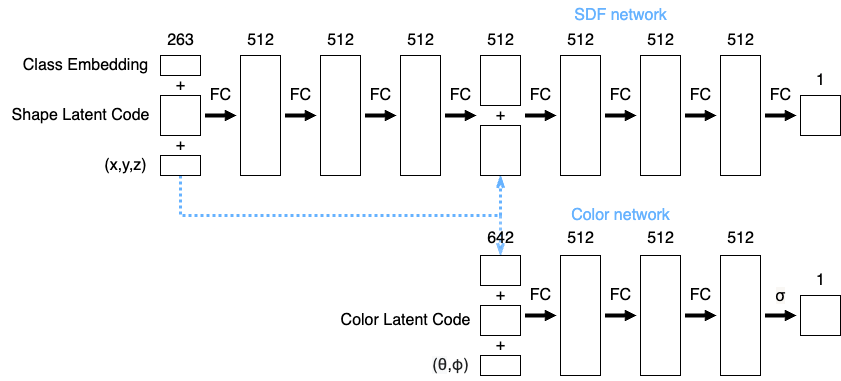

The diagram above was exported from draw.io. Its source (the exported page's mxGraphModel, read from the mxfile embedded in the PNG):
<mxGraphModel dx="1967" dy="729" grid="1" gridSize="10" guides="1" tooltips="1" connect="1" arrows="1" fold="1" page="1" pageScale="1" pageWidth="827" pageHeight="1169" math="0" shadow="0">
  <root>
    <mxCell id="0" />
    <mxCell id="1" parent="0" />
    <mxCell id="UnYFpuje1XW0g4KXc4RP-2" value="" style="rounded=0;whiteSpace=wrap;html=1;rotation=90;" parent="1" vertex="1">
      <mxGeometry x="160" y="200" width="120" height="40" as="geometry" />
    </mxCell>
    <mxCell id="UnYFpuje1XW0g4KXc4RP-3" value="" style="rounded=0;whiteSpace=wrap;html=1;rotation=90;" parent="1" vertex="1">
      <mxGeometry x="240" y="200" width="120" height="40" as="geometry" />
    </mxCell>
    <mxCell id="UnYFpuje1XW0g4KXc4RP-4" value="" style="rounded=0;whiteSpace=wrap;html=1;rotation=90;" parent="1" vertex="1">
      <mxGeometry x="320" y="200" width="120" height="40" as="geometry" />
    </mxCell>
    <mxCell id="UnYFpuje1XW0g4KXc4RP-6" value="" style="rounded=0;whiteSpace=wrap;html=1;rotation=90;" parent="1" vertex="1">
      <mxGeometry x="120" y="200" width="40" height="40" as="geometry" />
    </mxCell>
    <mxCell id="UnYFpuje1XW0g4KXc4RP-88" style="edgeStyle=orthogonalEdgeStyle;rounded=0;orthogonalLoop=1;jettySize=auto;html=1;exitX=1;exitY=0.5;exitDx=0;exitDy=0;entryX=0;entryY=0.5;entryDx=0;entryDy=0;opacity=80;strokeColor=#66B2FF;strokeWidth=3;fillColor=#dae8fc;dashed=1;endArrow=openThin;endFill=0;startSize=6;targetPerimeterSpacing=5;sourcePerimeterSpacing=5;dashPattern=1 1;" parent="1" source="UnYFpuje1XW0g4KXc4RP-9" target="UnYFpuje1XW0g4KXc4RP-75" edge="1">
      <mxGeometry relative="1" as="geometry" />
    </mxCell>
    <mxCell id="UnYFpuje1XW0g4KXc4RP-89" style="edgeStyle=orthogonalEdgeStyle;rounded=0;orthogonalLoop=1;jettySize=auto;html=1;exitX=1;exitY=0.5;exitDx=0;exitDy=0;entryX=1;entryY=0.5;entryDx=0;entryDy=0;targetPerimeterSpacing=5;sourcePerimeterSpacing=5;endArrow=openThin;endFill=0;strokeWidth=3;strokeColor=#66B2FF;dashed=1;dashPattern=1 1;" parent="1" source="UnYFpuje1XW0g4KXc4RP-9" target="UnYFpuje1XW0g4KXc4RP-20" edge="1">
      <mxGeometry relative="1" as="geometry">
        <Array as="points">
          <mxPoint x="140" y="320" />
          <mxPoint x="460" y="320" />
        </Array>
      </mxGeometry>
    </mxCell>
    <mxCell id="UnYFpuje1XW0g4KXc4RP-9" value="" style="rounded=0;whiteSpace=wrap;html=1;rotation=90;" parent="1" vertex="1">
      <mxGeometry x="130" y="250" width="20" height="40" as="geometry" />
    </mxCell>
    <mxCell id="UnYFpuje1XW0g4KXc4RP-10" value="&lt;font style=&quot;font-size: 16px;&quot;&gt;Shape Latent Code&lt;/font&gt;" style="text;html=1;align=center;verticalAlign=middle;resizable=0;points=[];autosize=1;strokeColor=none;fillColor=none;" parent="1" vertex="1">
      <mxGeometry x="-40" y="205" width="160" height="30" as="geometry" />
    </mxCell>
    <mxCell id="UnYFpuje1XW0g4KXc4RP-11" value="&lt;font style=&quot;font-size: 16px;&quot;&gt;(x,y,z)&lt;/font&gt;" style="text;html=1;align=center;verticalAlign=middle;resizable=0;points=[];autosize=1;strokeColor=none;fillColor=none;" parent="1" vertex="1">
      <mxGeometry x="50" y="255" width="70" height="30" as="geometry" />
    </mxCell>
    <mxCell id="UnYFpuje1XW0g4KXc4RP-12" value="&lt;font style=&quot;font-size: 16px;&quot;&gt;+&lt;/font&gt;" style="text;html=1;align=center;verticalAlign=middle;resizable=0;points=[];autosize=1;strokeColor=none;fillColor=none;" parent="1" vertex="1">
      <mxGeometry x="125" y="235" width="30" height="30" as="geometry" />
    </mxCell>
    <mxCell id="UnYFpuje1XW0g4KXc4RP-13" value="&lt;font style=&quot;font-size: 16px;&quot;&gt;263&lt;/font&gt;" style="text;html=1;align=center;verticalAlign=middle;resizable=0;points=[];autosize=1;strokeColor=none;fillColor=none;" parent="1" vertex="1">
      <mxGeometry x="115" y="130" width="50" height="30" as="geometry" />
    </mxCell>
    <mxCell id="UnYFpuje1XW0g4KXc4RP-14" value="&lt;font style=&quot;font-size: 16px;&quot;&gt;512&lt;/font&gt;" style="text;html=1;align=center;verticalAlign=middle;resizable=0;points=[];autosize=1;strokeColor=none;fillColor=none;" parent="1" vertex="1">
      <mxGeometry x="195" y="130" width="50" height="30" as="geometry" />
    </mxCell>
    <mxCell id="UnYFpuje1XW0g4KXc4RP-15" value="&lt;font style=&quot;font-size: 16px;&quot;&gt;512&lt;/font&gt;" style="text;html=1;align=center;verticalAlign=middle;resizable=0;points=[];autosize=1;strokeColor=none;fillColor=none;" parent="1" vertex="1">
      <mxGeometry x="275" y="130" width="50" height="30" as="geometry" />
    </mxCell>
    <mxCell id="UnYFpuje1XW0g4KXc4RP-16" value="&lt;font style=&quot;font-size: 16px;&quot;&gt;512&lt;/font&gt;" style="text;html=1;align=center;verticalAlign=middle;resizable=0;points=[];autosize=1;strokeColor=none;fillColor=none;" parent="1" vertex="1">
      <mxGeometry x="355" y="130" width="50" height="30" as="geometry" />
    </mxCell>
    <mxCell id="UnYFpuje1XW0g4KXc4RP-17" value="" style="rounded=0;whiteSpace=wrap;html=1;rotation=90;" parent="1" vertex="1">
      <mxGeometry x="435" y="165" width="50" height="40" as="geometry" />
    </mxCell>
    <mxCell id="UnYFpuje1XW0g4KXc4RP-20" value="" style="rounded=0;whiteSpace=wrap;html=1;rotation=90;" parent="1" vertex="1">
      <mxGeometry x="435" y="235" width="50" height="40" as="geometry" />
    </mxCell>
    <mxCell id="UnYFpuje1XW0g4KXc4RP-21" value="&lt;font style=&quot;font-size: 16px;&quot;&gt;+&lt;/font&gt;" style="text;html=1;align=center;verticalAlign=middle;resizable=0;points=[];autosize=1;strokeColor=none;fillColor=none;" parent="1" vertex="1">
      <mxGeometry x="445" y="205" width="30" height="30" as="geometry" />
    </mxCell>
    <mxCell id="UnYFpuje1XW0g4KXc4RP-22" value="&lt;font style=&quot;font-size: 16px;&quot;&gt;512&lt;/font&gt;" style="text;html=1;align=center;verticalAlign=middle;resizable=0;points=[];autosize=1;strokeColor=none;fillColor=none;" parent="1" vertex="1">
      <mxGeometry x="435" y="130" width="50" height="30" as="geometry" />
    </mxCell>
    <mxCell id="UnYFpuje1XW0g4KXc4RP-23" value="" style="rounded=0;whiteSpace=wrap;html=1;rotation=90;" parent="1" vertex="1">
      <mxGeometry x="480" y="200" width="120" height="40" as="geometry" />
    </mxCell>
    <mxCell id="UnYFpuje1XW0g4KXc4RP-24" value="&lt;font style=&quot;font-size: 16px;&quot;&gt;512&lt;/font&gt;" style="text;html=1;align=center;verticalAlign=middle;resizable=0;points=[];autosize=1;strokeColor=none;fillColor=none;" parent="1" vertex="1">
      <mxGeometry x="515" y="130" width="50" height="30" as="geometry" />
    </mxCell>
    <mxCell id="UnYFpuje1XW0g4KXc4RP-25" value="" style="rounded=0;whiteSpace=wrap;html=1;rotation=90;" parent="1" vertex="1">
      <mxGeometry x="560" y="200" width="120" height="40" as="geometry" />
    </mxCell>
    <mxCell id="UnYFpuje1XW0g4KXc4RP-26" value="&lt;font style=&quot;font-size: 16px;&quot;&gt;512&lt;/font&gt;" style="text;html=1;align=center;verticalAlign=middle;resizable=0;points=[];autosize=1;strokeColor=none;fillColor=none;" parent="1" vertex="1">
      <mxGeometry x="595" y="130" width="50" height="30" as="geometry" />
    </mxCell>
    <mxCell id="UnYFpuje1XW0g4KXc4RP-27" value="" style="rounded=0;whiteSpace=wrap;html=1;rotation=90;" parent="1" vertex="1">
      <mxGeometry x="640" y="200" width="120" height="40" as="geometry" />
    </mxCell>
    <mxCell id="UnYFpuje1XW0g4KXc4RP-28" value="&lt;font style=&quot;font-size: 16px;&quot;&gt;512&lt;/font&gt;" style="text;html=1;align=center;verticalAlign=middle;resizable=0;points=[];autosize=1;strokeColor=none;fillColor=none;" parent="1" vertex="1">
      <mxGeometry x="675" y="130" width="50" height="30" as="geometry" />
    </mxCell>
    <mxCell id="UnYFpuje1XW0g4KXc4RP-30" value="" style="rounded=0;whiteSpace=wrap;html=1;rotation=90;" parent="1" vertex="1">
      <mxGeometry x="760" y="200" width="40" height="40" as="geometry" />
    </mxCell>
    <mxCell id="UnYFpuje1XW0g4KXc4RP-32" value="" style="html=1;shadow=0;dashed=0;align=center;verticalAlign=middle;shape=mxgraph.arrows2.arrow;dy=0.69;dx=10.15;notch=0;fillColor=#000000;" parent="1" vertex="1">
      <mxGeometry x="165" y="215" width="30" height="10" as="geometry" />
    </mxCell>
    <mxCell id="UnYFpuje1XW0g4KXc4RP-34" value="" style="html=1;shadow=0;dashed=0;align=center;verticalAlign=middle;shape=mxgraph.arrows2.arrow;dy=0.69;dx=10.15;notch=0;fillColor=#000000;" parent="1" vertex="1">
      <mxGeometry x="245" y="215" width="30" height="10" as="geometry" />
    </mxCell>
    <mxCell id="UnYFpuje1XW0g4KXc4RP-35" value="" style="html=1;shadow=0;dashed=0;align=center;verticalAlign=middle;shape=mxgraph.arrows2.arrow;dy=0.69;dx=10.15;notch=0;fillColor=#000000;" parent="1" vertex="1">
      <mxGeometry x="325" y="215" width="30" height="10" as="geometry" />
    </mxCell>
    <mxCell id="UnYFpuje1XW0g4KXc4RP-36" value="" style="html=1;shadow=0;dashed=0;align=center;verticalAlign=middle;shape=mxgraph.arrows2.arrow;dy=0.69;dx=10.15;notch=0;fillColor=#000000;" parent="1" vertex="1">
      <mxGeometry x="405" y="215" width="30" height="10" as="geometry" />
    </mxCell>
    <mxCell id="UnYFpuje1XW0g4KXc4RP-37" value="" style="html=1;shadow=0;dashed=0;align=center;verticalAlign=middle;shape=mxgraph.arrows2.arrow;dy=0.69;dx=10.15;notch=0;fillColor=#000000;" parent="1" vertex="1">
      <mxGeometry x="485" y="215" width="30" height="10" as="geometry" />
    </mxCell>
    <mxCell id="UnYFpuje1XW0g4KXc4RP-38" value="" style="html=1;shadow=0;dashed=0;align=center;verticalAlign=middle;shape=mxgraph.arrows2.arrow;dy=0.69;dx=10.15;notch=0;fillColor=#000000;" parent="1" vertex="1">
      <mxGeometry x="565" y="215" width="30" height="10" as="geometry" />
    </mxCell>
    <mxCell id="UnYFpuje1XW0g4KXc4RP-39" value="" style="html=1;shadow=0;dashed=0;align=center;verticalAlign=middle;shape=mxgraph.arrows2.arrow;dy=0.69;dx=10.15;notch=0;fillColor=#000000;" parent="1" vertex="1">
      <mxGeometry x="645" y="215" width="30" height="10" as="geometry" />
    </mxCell>
    <mxCell id="UnYFpuje1XW0g4KXc4RP-40" value="" style="html=1;shadow=0;dashed=0;align=center;verticalAlign=middle;shape=mxgraph.arrows2.arrow;dy=0.69;dx=10.15;notch=0;fillColor=#000000;" parent="1" vertex="1">
      <mxGeometry x="725" y="215" width="30" height="10" as="geometry" />
    </mxCell>
    <mxCell id="UnYFpuje1XW0g4KXc4RP-43" value="&lt;font style=&quot;font-size: 16px;&quot;&gt;1&lt;/font&gt;" style="text;html=1;align=center;verticalAlign=middle;resizable=0;points=[];autosize=1;strokeColor=none;fillColor=none;" parent="1" vertex="1">
      <mxGeometry x="765" y="170" width="30" height="30" as="geometry" />
    </mxCell>
    <mxCell id="UnYFpuje1XW0g4KXc4RP-68" value="" style="rounded=0;whiteSpace=wrap;html=1;rotation=90;" parent="1" vertex="1">
      <mxGeometry x="480" y="400" width="120" height="40" as="geometry" />
    </mxCell>
    <mxCell id="UnYFpuje1XW0g4KXc4RP-69" value="&lt;font style=&quot;font-size: 16px;&quot;&gt;512&lt;/font&gt;" style="text;html=1;align=center;verticalAlign=middle;resizable=0;points=[];autosize=1;strokeColor=none;fillColor=none;" parent="1" vertex="1">
      <mxGeometry x="515" y="328" width="50" height="30" as="geometry" />
    </mxCell>
    <mxCell id="UnYFpuje1XW0g4KXc4RP-70" value="" style="rounded=0;whiteSpace=wrap;html=1;rotation=90;" parent="1" vertex="1">
      <mxGeometry x="560" y="400" width="120" height="40" as="geometry" />
    </mxCell>
    <mxCell id="UnYFpuje1XW0g4KXc4RP-71" value="&lt;font style=&quot;font-size: 16px;&quot;&gt;512&lt;/font&gt;" style="text;html=1;align=center;verticalAlign=middle;resizable=0;points=[];autosize=1;strokeColor=none;fillColor=none;" parent="1" vertex="1">
      <mxGeometry x="595" y="328" width="50" height="30" as="geometry" />
    </mxCell>
    <mxCell id="UnYFpuje1XW0g4KXc4RP-72" value="" style="rounded=0;whiteSpace=wrap;html=1;rotation=90;" parent="1" vertex="1">
      <mxGeometry x="640" y="400" width="120" height="40" as="geometry" />
    </mxCell>
    <mxCell id="UnYFpuje1XW0g4KXc4RP-73" value="&lt;font style=&quot;font-size: 16px;&quot;&gt;512&lt;/font&gt;" style="text;html=1;align=center;verticalAlign=middle;resizable=0;points=[];autosize=1;strokeColor=none;fillColor=none;" parent="1" vertex="1">
      <mxGeometry x="675" y="328" width="50" height="30" as="geometry" />
    </mxCell>
    <mxCell id="UnYFpuje1XW0g4KXc4RP-74" value="" style="rounded=0;whiteSpace=wrap;html=1;rotation=90;" parent="1" vertex="1">
      <mxGeometry x="450" y="450" width="20" height="40" as="geometry" />
    </mxCell>
    <mxCell id="UnYFpuje1XW0g4KXc4RP-75" value="" style="rounded=0;whiteSpace=wrap;html=1;rotation=90;" parent="1" vertex="1">
      <mxGeometry x="445" y="355" width="30" height="40" as="geometry" />
    </mxCell>
    <mxCell id="UnYFpuje1XW0g4KXc4RP-76" value="&lt;font style=&quot;font-size: 16px;&quot;&gt;+&lt;/font&gt;" style="text;html=1;align=center;verticalAlign=middle;resizable=0;points=[];autosize=1;strokeColor=none;fillColor=none;" parent="1" vertex="1">
      <mxGeometry x="445" y="385" width="30" height="30" as="geometry" />
    </mxCell>
    <mxCell id="UnYFpuje1XW0g4KXc4RP-77" value="&lt;font style=&quot;font-size: 16px;&quot;&gt;642&lt;/font&gt;" style="text;html=1;align=center;verticalAlign=middle;resizable=0;points=[];autosize=1;strokeColor=none;fillColor=none;" parent="1" vertex="1">
      <mxGeometry x="435" y="328" width="50" height="30" as="geometry" />
    </mxCell>
    <mxCell id="UnYFpuje1XW0g4KXc4RP-79" value="" style="html=1;shadow=0;dashed=0;align=center;verticalAlign=middle;shape=mxgraph.arrows2.arrow;dy=0.69;dx=10.15;notch=0;fillColor=#000000;" parent="1" vertex="1">
      <mxGeometry x="485" y="415" width="30" height="10" as="geometry" />
    </mxCell>
    <mxCell id="UnYFpuje1XW0g4KXc4RP-80" value="" style="html=1;shadow=0;dashed=0;align=center;verticalAlign=middle;shape=mxgraph.arrows2.arrow;dy=0.69;dx=10.15;notch=0;fillColor=#000000;" parent="1" vertex="1">
      <mxGeometry x="565" y="415" width="30" height="10" as="geometry" />
    </mxCell>
    <mxCell id="UnYFpuje1XW0g4KXc4RP-81" value="" style="html=1;shadow=0;dashed=0;align=center;verticalAlign=middle;shape=mxgraph.arrows2.arrow;dy=0.69;dx=10.15;notch=0;fillColor=#000000;" parent="1" vertex="1">
      <mxGeometry x="645" y="415" width="30" height="10" as="geometry" />
    </mxCell>
    <mxCell id="UnYFpuje1XW0g4KXc4RP-82" value="" style="html=1;shadow=0;dashed=0;align=center;verticalAlign=middle;shape=mxgraph.arrows2.arrow;dy=0.69;dx=10.15;notch=0;fillColor=#000000;" parent="1" vertex="1">
      <mxGeometry x="725" y="415" width="30" height="10" as="geometry" />
    </mxCell>
    <mxCell id="UnYFpuje1XW0g4KXc4RP-86" value="" style="rounded=0;whiteSpace=wrap;html=1;rotation=90;" parent="1" vertex="1">
      <mxGeometry x="760" y="400" width="40" height="40" as="geometry" />
    </mxCell>
    <mxCell id="UnYFpuje1XW0g4KXc4RP-87" value="&lt;font style=&quot;font-size: 16px;&quot;&gt;1&lt;/font&gt;" style="text;html=1;align=center;verticalAlign=middle;resizable=0;points=[];autosize=1;strokeColor=none;fillColor=none;" parent="1" vertex="1">
      <mxGeometry x="765" y="370" width="30" height="30" as="geometry" />
    </mxCell>
    <mxCell id="UnYFpuje1XW0g4KXc4RP-90" value="&lt;font style=&quot;font-size: 16px;&quot;&gt;FC&lt;/font&gt;" style="text;html=1;align=center;verticalAlign=middle;resizable=0;points=[];autosize=1;strokeColor=none;fillColor=none;" parent="1" vertex="1">
      <mxGeometry x="160" y="185" width="40" height="30" as="geometry" />
    </mxCell>
    <mxCell id="UnYFpuje1XW0g4KXc4RP-91" value="&lt;font style=&quot;font-size: 16px;&quot;&gt;FC&lt;/font&gt;" style="text;html=1;align=center;verticalAlign=middle;resizable=0;points=[];autosize=1;strokeColor=none;fillColor=none;" parent="1" vertex="1">
      <mxGeometry x="240" y="185" width="40" height="30" as="geometry" />
    </mxCell>
    <mxCell id="UnYFpuje1XW0g4KXc4RP-92" value="&lt;font style=&quot;font-size: 16px;&quot;&gt;FC&lt;/font&gt;" style="text;html=1;align=center;verticalAlign=middle;resizable=0;points=[];autosize=1;strokeColor=none;fillColor=none;" parent="1" vertex="1">
      <mxGeometry x="320" y="185" width="40" height="30" as="geometry" />
    </mxCell>
    <mxCell id="UnYFpuje1XW0g4KXc4RP-93" value="&lt;font style=&quot;font-size: 16px;&quot;&gt;FC&lt;/font&gt;" style="text;html=1;align=center;verticalAlign=middle;resizable=0;points=[];autosize=1;strokeColor=none;fillColor=none;" parent="1" vertex="1">
      <mxGeometry x="400" y="185" width="40" height="30" as="geometry" />
    </mxCell>
    <mxCell id="UnYFpuje1XW0g4KXc4RP-94" value="&lt;font style=&quot;font-size: 16px;&quot;&gt;FC&lt;/font&gt;" style="text;html=1;align=center;verticalAlign=middle;resizable=0;points=[];autosize=1;strokeColor=none;fillColor=none;" parent="1" vertex="1">
      <mxGeometry x="480" y="185" width="40" height="30" as="geometry" />
    </mxCell>
    <mxCell id="UnYFpuje1XW0g4KXc4RP-95" value="&lt;font style=&quot;font-size: 16px;&quot;&gt;FC&lt;/font&gt;" style="text;html=1;align=center;verticalAlign=middle;resizable=0;points=[];autosize=1;strokeColor=none;fillColor=none;" parent="1" vertex="1">
      <mxGeometry x="560" y="185" width="40" height="30" as="geometry" />
    </mxCell>
    <mxCell id="UnYFpuje1XW0g4KXc4RP-96" value="&lt;font style=&quot;font-size: 16px;&quot;&gt;FC&lt;/font&gt;" style="text;html=1;align=center;verticalAlign=middle;resizable=0;points=[];autosize=1;strokeColor=none;fillColor=none;" parent="1" vertex="1">
      <mxGeometry x="640" y="185" width="40" height="30" as="geometry" />
    </mxCell>
    <mxCell id="UnYFpuje1XW0g4KXc4RP-97" value="&lt;font style=&quot;font-size: 16px;&quot;&gt;FC&lt;/font&gt;" style="text;html=1;align=center;verticalAlign=middle;resizable=0;points=[];autosize=1;strokeColor=none;fillColor=none;" parent="1" vertex="1">
      <mxGeometry x="720" y="185" width="40" height="30" as="geometry" />
    </mxCell>
    <mxCell id="UnYFpuje1XW0g4KXc4RP-99" value="&lt;font style=&quot;font-size: 16px;&quot;&gt;FC&lt;/font&gt;" style="text;html=1;align=center;verticalAlign=middle;resizable=0;points=[];autosize=1;strokeColor=none;fillColor=none;" parent="1" vertex="1">
      <mxGeometry x="640" y="385" width="40" height="30" as="geometry" />
    </mxCell>
    <mxCell id="UnYFpuje1XW0g4KXc4RP-100" value="&lt;font style=&quot;font-size: 16px;&quot;&gt;FC&lt;/font&gt;" style="text;html=1;align=center;verticalAlign=middle;resizable=0;points=[];autosize=1;strokeColor=none;fillColor=none;" parent="1" vertex="1">
      <mxGeometry x="560" y="385" width="40" height="30" as="geometry" />
    </mxCell>
    <mxCell id="UnYFpuje1XW0g4KXc4RP-101" value="&lt;font style=&quot;font-size: 16px;&quot;&gt;FC&lt;/font&gt;" style="text;html=1;align=center;verticalAlign=middle;resizable=0;points=[];autosize=1;strokeColor=none;fillColor=none;" parent="1" vertex="1">
      <mxGeometry x="480" y="385" width="40" height="30" as="geometry" />
    </mxCell>
    <mxCell id="UnYFpuje1XW0g4KXc4RP-103" value="&lt;span style=&quot;font-family: arial, helvetica; font-size: medium; text-align: left; text-wrap: wrap; background-color: rgb(249, 247, 244);&quot;&gt;σ&lt;/span&gt;" style="text;html=1;align=center;verticalAlign=middle;resizable=0;points=[];autosize=1;strokeColor=none;fillColor=none;" parent="1" vertex="1">
      <mxGeometry x="725" y="385" width="30" height="30" as="geometry" />
    </mxCell>
    <mxCell id="UnYFpuje1XW0g4KXc4RP-104" value="&lt;font color=&quot;#66b2ff&quot; style=&quot;font-size: 16px;&quot;&gt;Color network&lt;/font&gt;" style="text;html=1;align=center;verticalAlign=middle;resizable=0;points=[];autosize=1;strokeColor=none;fillColor=none;" parent="1" vertex="1">
      <mxGeometry x="520" y="305" width="120" height="30" as="geometry" />
    </mxCell>
    <mxCell id="UnYFpuje1XW0g4KXc4RP-105" value="&lt;font color=&quot;#66b2ff&quot; style=&quot;font-size: 16px;&quot;&gt;SDF network&lt;/font&gt;" style="text;html=1;align=center;verticalAlign=middle;resizable=0;points=[];autosize=1;strokeColor=none;fillColor=none;" parent="1" vertex="1">
      <mxGeometry x="520" y="105" width="120" height="30" as="geometry" />
    </mxCell>
    <mxCell id="UnYFpuje1XW0g4KXc4RP-106" value="&lt;font style=&quot;font-size: 16px;&quot;&gt;&lt;span style=&quot;color: rgb(32, 33, 34); font-family: sans-serif; text-align: left; text-wrap: wrap; background-color: rgb(248, 249, 250);&quot;&gt;(θ&lt;/span&gt;&lt;span style=&quot;font-family: &amp;quot;Google Sans&amp;quot;, Arial, sans-serif; text-align: left; text-wrap: wrap; background-color: rgb(255, 255, 255);&quot;&gt;,&lt;/span&gt;&lt;span style=&quot;color: rgb(32, 33, 34); font-family: sans-serif; text-align: start; text-wrap: wrap; background-color: rgb(255, 255, 255);&quot;&gt;φ)&lt;/span&gt;&lt;/font&gt;" style="text;html=1;align=center;verticalAlign=middle;resizable=0;points=[];autosize=1;strokeColor=none;fillColor=none;" parent="1" vertex="1">
      <mxGeometry x="380" y="455" width="60" height="30" as="geometry" />
    </mxCell>
    <mxCell id="UnYFpuje1XW0g4KXc4RP-108" value="" style="rounded=0;whiteSpace=wrap;html=1;rotation=90;" parent="1" vertex="1">
      <mxGeometry x="130" y="150" width="20" height="40" as="geometry" />
    </mxCell>
    <mxCell id="UnYFpuje1XW0g4KXc4RP-109" value="&lt;font style=&quot;font-size: 16px;&quot;&gt;Class Embedding&lt;/font&gt;" style="text;html=1;align=center;verticalAlign=middle;resizable=0;points=[];autosize=1;strokeColor=none;fillColor=none;" parent="1" vertex="1">
      <mxGeometry x="-30" y="155" width="150" height="30" as="geometry" />
    </mxCell>
    <mxCell id="UnYFpuje1XW0g4KXc4RP-110" value="&lt;font style=&quot;font-size: 16px;&quot;&gt;+&lt;/font&gt;" style="text;html=1;align=center;verticalAlign=middle;resizable=0;points=[];autosize=1;strokeColor=none;fillColor=none;" parent="1" vertex="1">
      <mxGeometry x="125" y="175" width="30" height="30" as="geometry" />
    </mxCell>
    <mxCell id="P8A8jbbP5zE3YmS8ZdxA-69" value="" style="rounded=0;whiteSpace=wrap;html=1;rotation=90;" vertex="1" parent="1">
      <mxGeometry x="445" y="405" width="30" height="40" as="geometry" />
    </mxCell>
    <mxCell id="P8A8jbbP5zE3YmS8ZdxA-70" value="&lt;font style=&quot;font-size: 16px;&quot;&gt;+&lt;/font&gt;" style="text;html=1;align=center;verticalAlign=middle;resizable=0;points=[];autosize=1;strokeColor=none;fillColor=none;" vertex="1" parent="1">
      <mxGeometry x="445" y="435" width="30" height="30" as="geometry" />
    </mxCell>
    <mxCell id="P8A8jbbP5zE3YmS8ZdxA-71" value="&lt;font style=&quot;font-size: 16px;&quot;&gt;Color Latent Code&lt;/font&gt;" style="text;html=1;align=center;verticalAlign=middle;resizable=0;points=[];autosize=1;strokeColor=none;fillColor=none;" vertex="1" parent="1">
      <mxGeometry x="290" y="410" width="150" height="30" as="geometry" />
    </mxCell>
  </root>
</mxGraphModel>